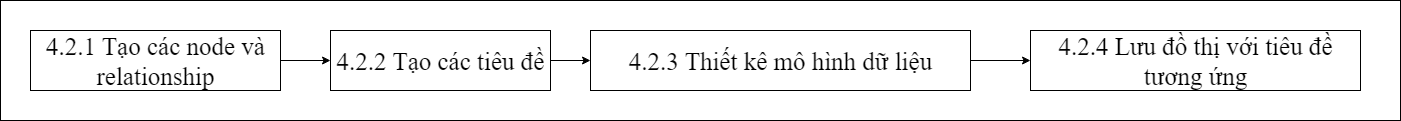

The diagram above was exported from draw.io. Its source (the exported page's mxGraphModel, read from the mxfile embedded in the PNG):
<mxGraphModel dx="1160" dy="978" grid="1" gridSize="10" guides="1" tooltips="1" connect="1" arrows="1" fold="1" page="1" pageScale="1" pageWidth="850" pageHeight="1100" math="0" shadow="0">
  <root>
    <mxCell id="0" />
    <mxCell id="1" parent="0" />
    <mxCell id="s6zq6s54juUXzNQkldfC-9" value="" style="rounded=0;whiteSpace=wrap;html=1;fontFamily=Times New Roman;fontSize=25;" vertex="1" parent="1">
      <mxGeometry x="170" y="460" width="1400" height="120" as="geometry" />
    </mxCell>
    <mxCell id="s6zq6s54juUXzNQkldfC-10" value="" style="edgeStyle=orthogonalEdgeStyle;rounded=0;orthogonalLoop=1;jettySize=auto;html=1;fontFamily=Times New Roman;fontSize=25;" edge="1" parent="1" source="s6zq6s54juUXzNQkldfC-11" target="s6zq6s54juUXzNQkldfC-13">
      <mxGeometry relative="1" as="geometry" />
    </mxCell>
    <mxCell id="s6zq6s54juUXzNQkldfC-11" value="4.2.1 Tạo các node và relationship" style="rounded=0;whiteSpace=wrap;html=1;fontFamily=Times New Roman;fontSize=25;" vertex="1" parent="1">
      <mxGeometry x="200" y="490" width="250" height="60" as="geometry" />
    </mxCell>
    <mxCell id="s6zq6s54juUXzNQkldfC-18" value="" style="edgeStyle=orthogonalEdgeStyle;rounded=0;orthogonalLoop=1;jettySize=auto;html=1;" edge="1" parent="1" source="s6zq6s54juUXzNQkldfC-13" target="s6zq6s54juUXzNQkldfC-17">
      <mxGeometry relative="1" as="geometry" />
    </mxCell>
    <mxCell id="s6zq6s54juUXzNQkldfC-13" value="4.2.2 Tạo các tiêu đề" style="rounded=0;whiteSpace=wrap;html=1;fontFamily=Times New Roman;fontSize=25;" vertex="1" parent="1">
      <mxGeometry x="500" y="490" width="220" height="60" as="geometry" />
    </mxCell>
    <mxCell id="s6zq6s54juUXzNQkldfC-14" value="4.2.4 Lưu đồ thị với tiêu đề tương ứng" style="rounded=0;whiteSpace=wrap;html=1;fontFamily=Times New Roman;fontSize=25;" vertex="1" parent="1">
      <mxGeometry x="1200" y="490" width="330" height="60" as="geometry" />
    </mxCell>
    <mxCell id="s6zq6s54juUXzNQkldfC-19" value="" style="edgeStyle=orthogonalEdgeStyle;rounded=0;orthogonalLoop=1;jettySize=auto;html=1;" edge="1" parent="1" source="s6zq6s54juUXzNQkldfC-17" target="s6zq6s54juUXzNQkldfC-14">
      <mxGeometry relative="1" as="geometry" />
    </mxCell>
    <mxCell id="s6zq6s54juUXzNQkldfC-17" value="4.2.3 Thiết kê mô hình dữ liệu" style="rounded=0;whiteSpace=wrap;html=1;fontFamily=Times New Roman;fontSize=25;" vertex="1" parent="1">
      <mxGeometry x="760" y="490" width="380" height="60" as="geometry" />
    </mxCell>
  </root>
</mxGraphModel>